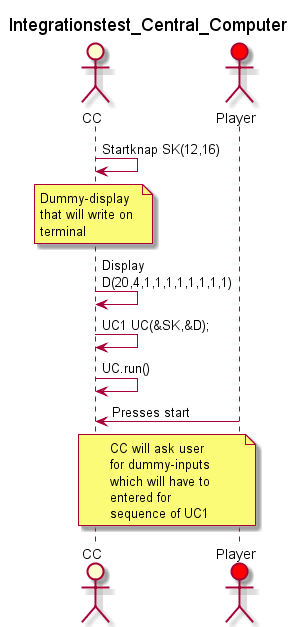

The diagram above was rendered by PlantUML. Its source (embedded in the PNG):
@startuml
title Integrationstest_Central_Computer

skinparam wrapWidth 100
skinparam MaxMessageSize 150

actor CC
actor Player #red

CC -> CC: Startknap SK(12,16)
note over CC : Dummy-display that will write on terminal
CC -> CC: Display D(20,4,1,1,1,1,1,1,1,1)
CC -> CC : UC1 UC(&SK,&D);
CC -> CC : UC.run()
Player -> CC : Presses start
note over CC, Player : CC will ask user for dummy-inputs which will have to entered for sequence of UC1
@enduml